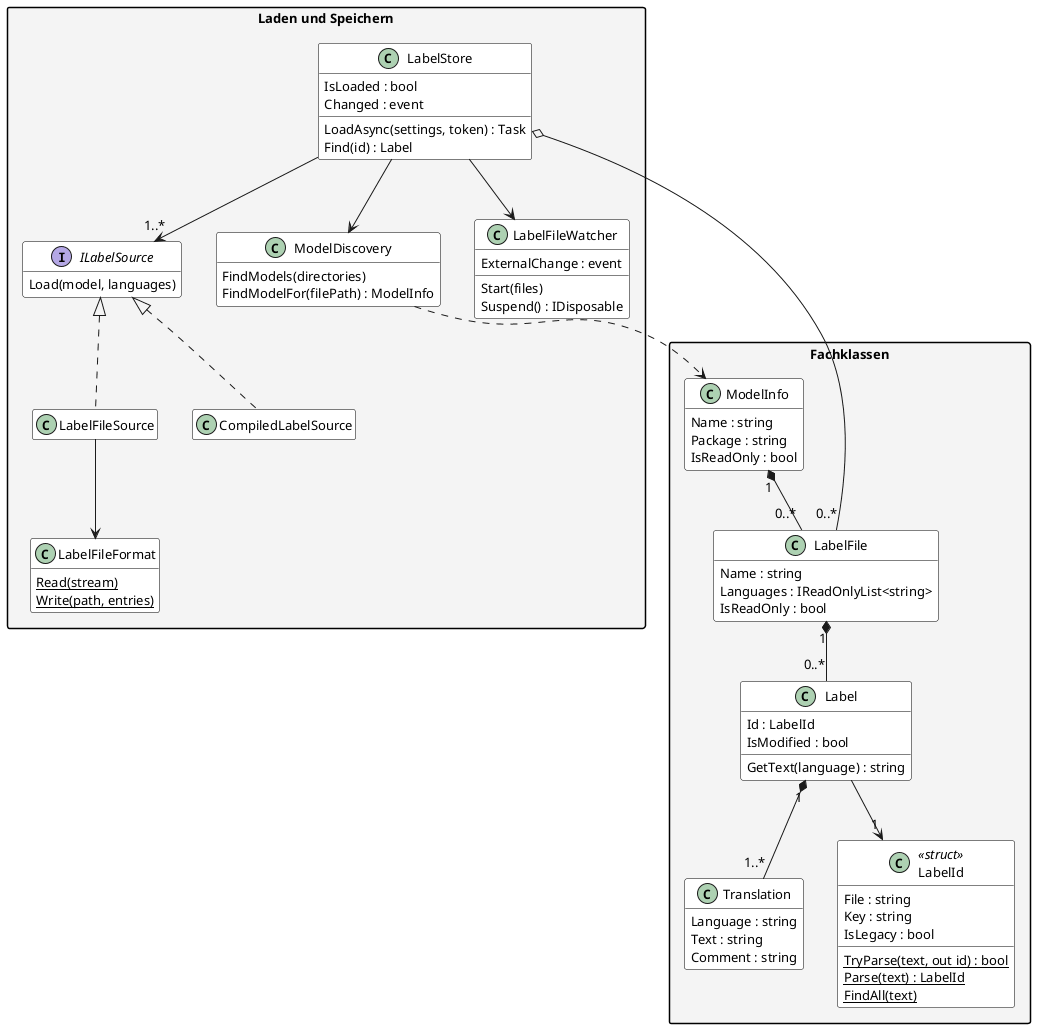

The diagram above was rendered by PlantUML. Its source (embedded in the PNG):
@startuml
' Klassenmodell der Kernlogik, Teil 1: Fachklassen, Laden und Speichern.
' Rendern: plantuml -tpng -charset UTF-8 Klassen_Laden.puml

skinparam defaultFontSize 13
skinparam classAttributeIconSize 0
skinparam shadowing false
skinparam packageStyle rectangle
skinparam class {
  BackgroundColor White
  BorderColor Black
}
skinparam package {
  BackgroundColor #F4F4F4
}
hide empty members

package "Laden und Speichern" {
  class LabelStore {
    IsLoaded : bool
    Changed : event
    LoadAsync(settings, token) : Task
    Find(id) : Label
  }
  class ModelDiscovery {
    FindModels(directories)
    FindModelFor(filePath) : ModelInfo
  }
  interface ILabelSource {
    Load(model, languages)
  }
  class LabelFileSource
  class CompiledLabelSource
  class LabelFileFormat {
    {static} Read(stream)
    {static} Write(path, entries)
  }
  class LabelFileWatcher {
    ExternalChange : event
    Start(files)
    Suspend() : IDisposable
  }
}

package "Fachklassen" {
  class ModelInfo {
    Name : string
    Package : string
    IsReadOnly : bool
  }
  class LabelFile {
    Name : string
    Languages : IReadOnlyList<string>
    IsReadOnly : bool
  }
  class Label {
    Id : LabelId
    IsModified : bool
    GetText(language) : string
  }
  class Translation {
    Language : string
    Text : string
    Comment : string
  }
  class LabelId <<struct>> {
    File : string
    Key : string
    IsLegacy : bool
    {static} TryParse(text, out id) : bool
    {static} Parse(text) : LabelId
    {static} FindAll(text)
  }
}

LabelStore --> ModelDiscovery
LabelStore --> "1..*" ILabelSource
LabelStore --> LabelFileWatcher
ILabelSource <|.. LabelFileSource
ILabelSource <|.. CompiledLabelSource
LabelFileSource --> LabelFileFormat

LabelStore o-- "0..*" LabelFile
ModelDiscovery ..> ModelInfo
ModelInfo "1" *-- "0..*" LabelFile
LabelFile "1" *-- "0..*" Label
Label "1" *-- "1..*" Translation
Label --> "1" LabelId
@enduml